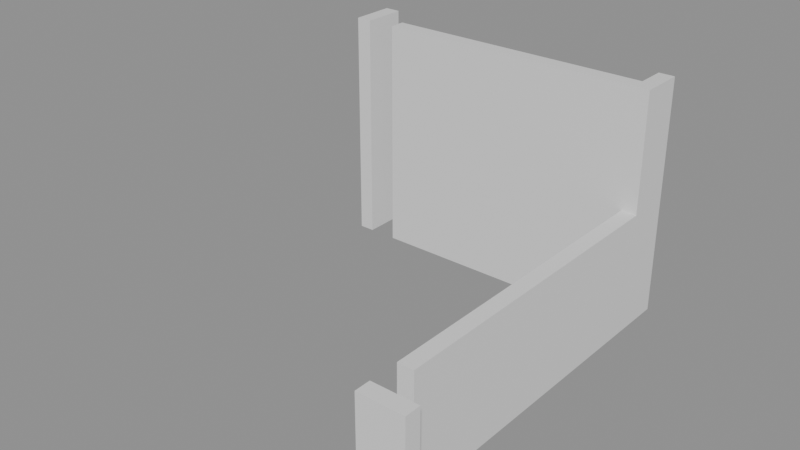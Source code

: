 # Source: building_lego.blend  (saved by Blender 5.0.119; exported with 4.5.12 LTS)
import bpy
from mathutils import Matrix  # noqa: F401  (used for matrix-valued properties, if any)

bpy.ops.wm.read_factory_settings(use_empty=True)
scene = bpy.context.scene
scene.name = 'Scene'

# ---- collections
col_01_paredes_externas = bpy.data.collections.new('01_Paredes_Externas'); scene.collection.children.link(col_01_paredes_externas)
col_02_paredes_internas = bpy.data.collections.new('02_Paredes_Internas'); scene.collection.children.link(col_02_paredes_internas)

# ---- materials (node trees are filled in below, after node groups)
mat_mat_parede_externa = bpy.data.materials.new('Mat_Parede_Externa')
mat_mat_parede_interna = bpy.data.materials.new('Mat_Parede_Interna')

# ---- material node trees
mat_mat_parede_externa.use_nodes = True; mat_mat_parede_externa.node_tree.nodes.clear()
_N = mat_mat_parede_externa.node_tree.nodes; _L = mat_mat_parede_externa.node_tree.links
n0 = _N.new('ShaderNodeBsdfPrincipled'); n0.name = 'BSDF - Pré-fundamentado'; n0.location = (-200, 100)
n1 = _N.new('ShaderNodeOutputMaterial'); n1.name = 'Saída de material'; n1.location = (200, 100)
_L.new(n0.outputs[0], n1.inputs[0])
n1.is_active_output = True
mat_mat_parede_interna.use_nodes = True; mat_mat_parede_interna.node_tree.nodes.clear()
_N = mat_mat_parede_interna.node_tree.nodes; _L = mat_mat_parede_interna.node_tree.links
n0 = _N.new('ShaderNodeBsdfPrincipled'); n0.name = 'BSDF - Pré-fundamentado'; n0.location = (-200, 100)
n1 = _N.new('ShaderNodeOutputMaterial'); n1.name = 'Saída de material'; n1.location = (200, 100)
_L.new(n0.outputs[0], n1.inputs[0])
n1.is_active_output = True

# ---- meshes
me_bloco_dungeon_wall_4887_2399_z_22 = bpy.data.meshes.new('Bloco_dungeon_wall_4887_2399_z-22')
me_bloco_dungeon_wall_4887_2399_z_22.from_pydata([(-0.5, -0.175, -1.32), (0.5, -0.175, -1.32), (0.5, 0.175, -1.32), (-0.5, 0.175, -1.32), (-0.5, -0.175, 1.32), (0.5, -0.175, 1.32), (0.5, 0.175, 1.32), (-0.5, 0.175, 1.32)], [], [(0, 1, 2, 3), (4, 7, 6, 5), (0, 4, 5, 1), (2, 6, 7, 3), (0, 3, 7, 4), (1, 5, 6, 2)])
me_bloco_dungeon_wall_4887_2399_z_22.materials.append(mat_mat_parede_externa)
me_bloco_dungeon_wall_4887_2399_z_22.update()
me_bloco_wall_torch_4886_2408_z_7 = bpy.data.meshes.new('Bloco_wall_torch_4886_2408_z-7')
me_bloco_wall_torch_4886_2408_z_7.from_pydata([(-0.5, -0.175, -0.9), (0.5, -0.175, -0.9), (0.5, 0.175, -0.9), (-0.5, 0.175, -0.9), (-0.5, -0.175, 0.9), (0.5, -0.175, 0.9), (0.5, 0.175, 0.9), (-0.5, 0.175, 0.9)], [], [(0, 1, 2, 3), (4, 7, 6, 5), (0, 4, 5, 1), (2, 6, 7, 3), (0, 3, 7, 4), (1, 5, 6, 2)])
me_bloco_wall_torch_4886_2408_z_7.materials.append(mat_mat_parede_externa)
me_bloco_wall_torch_4886_2408_z_7.update()
me_bloco_dungeon_wall_4880_2407_z_22 = bpy.data.meshes.new('Bloco_dungeon_wall_4880_2407_z-22')
me_bloco_dungeon_wall_4880_2407_z_22.from_pydata([(-0.175, -0.5, -1.32), (0.175, -0.5, -1.32), (0.175, 0.5, -1.32), (-0.175, 0.5, -1.32), (-0.175, -0.5, 1.32), (0.175, -0.5, 1.32), (0.175, 0.5, 1.32), (-0.175, 0.5, 1.32)], [], [(0, 1, 2, 3), (4, 7, 6, 5), (0, 4, 5, 1), (2, 6, 7, 3), (0, 3, 7, 4), (1, 5, 6, 2)])
me_bloco_dungeon_wall_4880_2407_z_22.materials.append(mat_mat_parede_externa)
me_bloco_dungeon_wall_4880_2407_z_22.update()
me_bloco_dungeon_wall_4880_2407_z0 = bpy.data.meshes.new('Bloco_dungeon_wall_4880_2407_z0')
me_bloco_dungeon_wall_4880_2407_z0.from_pydata([(-0.175, -0.5, -1.32), (0.175, -0.5, -1.32), (0.175, 0.5, -1.32), (-0.175, 0.5, -1.32), (-0.175, -0.5, 1.32), (0.175, -0.5, 1.32), (0.175, 0.5, 1.32), (-0.175, 0.5, 1.32)], [], [(0, 1, 2, 3), (4, 7, 6, 5), (0, 4, 5, 1), (2, 6, 7, 3), (0, 3, 7, 4), (1, 5, 6, 2)])
me_bloco_dungeon_wall_4880_2407_z0.materials.append(mat_mat_parede_externa)
me_bloco_dungeon_wall_4880_2407_z0.update()
me_bloco_dungeon_wall_4887_2400_z_22 = bpy.data.meshes.new('Bloco_dungeon_wall_4887_2400_z-22')
me_bloco_dungeon_wall_4887_2400_z_22.from_pydata([(-0.175, -0.5, -1.32), (0.175, -0.5, -1.32), (0.175, 0.5, -1.32), (-0.175, 0.5, -1.32), (-0.175, -0.5, 1.32), (0.175, -0.5, 1.32), (0.175, 0.5, 1.32), (-0.175, 0.5, 1.32)], [], [(0, 1, 2, 3), (4, 7, 6, 5), (0, 4, 5, 1), (2, 6, 7, 3), (0, 3, 7, 4), (1, 5, 6, 2)])
me_bloco_dungeon_wall_4887_2400_z_22.materials.append(mat_mat_parede_externa)
me_bloco_dungeon_wall_4887_2400_z_22.update()
me_bloco_dungeon_wall_4887_2401_z_22 = bpy.data.meshes.new('Bloco_dungeon_wall_4887_2401_z-22')
me_bloco_dungeon_wall_4887_2401_z_22.from_pydata([(-0.175, -0.5, -1.32), (0.175, -0.5, -1.32), (0.175, 0.5, -1.32), (-0.175, 0.5, -1.32), (-0.175, -0.5, 1.32), (0.175, -0.5, 1.32), (0.175, 0.5, 1.32), (-0.175, 0.5, 1.32)], [], [(0, 1, 2, 3), (4, 7, 6, 5), (0, 4, 5, 1), (2, 6, 7, 3), (0, 3, 7, 4), (1, 5, 6, 2)])
me_bloco_dungeon_wall_4887_2401_z_22.materials.append(mat_mat_parede_externa)
me_bloco_dungeon_wall_4887_2401_z_22.update()
me_bloco_dungeon_wall_4887_2402_z_22 = bpy.data.meshes.new('Bloco_dungeon_wall_4887_2402_z-22')
me_bloco_dungeon_wall_4887_2402_z_22.from_pydata([(-0.175, -0.5, -1.32), (0.175, -0.5, -1.32), (0.175, 0.5, -1.32), (-0.175, 0.5, -1.32), (-0.175, -0.5, 1.32), (0.175, -0.5, 1.32), (0.175, 0.5, 1.32), (-0.175, 0.5, 1.32)], [], [(0, 1, 2, 3), (4, 7, 6, 5), (0, 4, 5, 1), (2, 6, 7, 3), (0, 3, 7, 4), (1, 5, 6, 2)])
me_bloco_dungeon_wall_4887_2402_z_22.materials.append(mat_mat_parede_externa)
me_bloco_dungeon_wall_4887_2402_z_22.update()
me_bloco_dungeon_wall_4887_2403_z_22 = bpy.data.meshes.new('Bloco_dungeon_wall_4887_2403_z-22')
me_bloco_dungeon_wall_4887_2403_z_22.from_pydata([(-0.175, -0.5, -1.32), (0.175, -0.5, -1.32), (0.175, 0.5, -1.32), (-0.175, 0.5, -1.32), (-0.175, -0.5, 1.32), (0.175, -0.5, 1.32), (0.175, 0.5, 1.32), (-0.175, 0.5, 1.32)], [], [(0, 1, 2, 3), (4, 7, 6, 5), (0, 4, 5, 1), (2, 6, 7, 3), (0, 3, 7, 4), (1, 5, 6, 2)])
me_bloco_dungeon_wall_4887_2403_z_22.materials.append(mat_mat_parede_externa)
me_bloco_dungeon_wall_4887_2403_z_22.update()
me_bloco_dungeon_wall_4887_2404_z_22 = bpy.data.meshes.new('Bloco_dungeon_wall_4887_2404_z-22')
me_bloco_dungeon_wall_4887_2404_z_22.from_pydata([(-0.175, -0.5, -1.32), (0.175, -0.5, -1.32), (0.175, 0.5, -1.32), (-0.175, 0.5, -1.32), (-0.175, -0.5, 1.32), (0.175, -0.5, 1.32), (0.175, 0.5, 1.32), (-0.175, 0.5, 1.32)], [], [(0, 1, 2, 3), (4, 7, 6, 5), (0, 4, 5, 1), (2, 6, 7, 3), (0, 3, 7, 4), (1, 5, 6, 2)])
me_bloco_dungeon_wall_4887_2404_z_22.materials.append(mat_mat_parede_externa)
me_bloco_dungeon_wall_4887_2404_z_22.update()
me_bloco_dungeon_wall_4887_2405_z_22 = bpy.data.meshes.new('Bloco_dungeon_wall_4887_2405_z-22')
me_bloco_dungeon_wall_4887_2405_z_22.from_pydata([(-0.175, -0.5, -1.32), (0.175, -0.5, -1.32), (0.175, 0.5, -1.32), (-0.175, 0.5, -1.32), (-0.175, -0.5, 1.32), (0.175, -0.5, 1.32), (0.175, 0.5, 1.32), (-0.175, 0.5, 1.32)], [], [(0, 1, 2, 3), (4, 7, 6, 5), (0, 4, 5, 1), (2, 6, 7, 3), (0, 3, 7, 4), (1, 5, 6, 2)])
me_bloco_dungeon_wall_4887_2405_z_22.materials.append(mat_mat_parede_externa)
me_bloco_dungeon_wall_4887_2405_z_22.update()
me_bloco_dungeon_wall_4887_2406_z_22 = bpy.data.meshes.new('Bloco_dungeon_wall_4887_2406_z-22')
me_bloco_dungeon_wall_4887_2406_z_22.from_pydata([(-0.175, -0.5, -1.32), (0.175, -0.5, -1.32), (0.175, 0.5, -1.32), (-0.175, 0.5, -1.32), (-0.175, -0.5, 1.32), (0.175, -0.5, 1.32), (0.175, 0.5, 1.32), (-0.175, 0.5, 1.32)], [], [(0, 1, 2, 3), (4, 7, 6, 5), (0, 4, 5, 1), (2, 6, 7, 3), (0, 3, 7, 4), (1, 5, 6, 2)])
me_bloco_dungeon_wall_4887_2406_z_22.materials.append(mat_mat_parede_externa)
me_bloco_dungeon_wall_4887_2406_z_22.update()
me_bloco_dungeon_wall_4887_2407_z_22 = bpy.data.meshes.new('Bloco_dungeon_wall_4887_2407_z-22')
me_bloco_dungeon_wall_4887_2407_z_22.from_pydata([(-0.175, -0.5, -1.32), (0.175, -0.5, -1.32), (0.175, 0.5, -1.32), (-0.175, 0.5, -1.32), (-0.175, -0.5, 1.32), (0.175, -0.5, 1.32), (0.175, 0.5, 1.32), (-0.175, 0.5, 1.32)], [], [(0, 1, 2, 3), (4, 7, 6, 5), (0, 4, 5, 1), (2, 6, 7, 3), (0, 3, 7, 4), (1, 5, 6, 2)])
me_bloco_dungeon_wall_4887_2407_z_22.materials.append(mat_mat_parede_externa)
me_bloco_dungeon_wall_4887_2407_z_22.update()
me_bloco_dungeon_wall_4887_2407_z0 = bpy.data.meshes.new('Bloco_dungeon_wall_4887_2407_z0')
me_bloco_dungeon_wall_4887_2407_z0.from_pydata([(-0.175, -0.5, -1.32), (0.175, -0.5, -1.32), (0.175, 0.5, -1.32), (-0.175, 0.5, -1.32), (-0.175, -0.5, 1.32), (0.175, -0.5, 1.32), (0.175, 0.5, 1.32), (-0.175, 0.5, 1.32)], [], [(0, 1, 2, 3), (4, 7, 6, 5), (0, 4, 5, 1), (2, 6, 7, 3), (0, 3, 7, 4), (1, 5, 6, 2)])
me_bloco_dungeon_wall_4887_2407_z0.materials.append(mat_mat_parede_externa)
me_bloco_dungeon_wall_4887_2407_z0.update()
me_bloco_dungeon_wall_4881_2407_z_22 = bpy.data.meshes.new('Bloco_dungeon_wall_4881_2407_z-22')
me_bloco_dungeon_wall_4881_2407_z_22.from_pydata([(-0.5, -0.175, -1.32), (0.5, -0.175, -1.32), (0.5, 0.175, -1.32), (-0.5, 0.175, -1.32), (-0.5, -0.175, 1.32), (0.5, -0.175, 1.32), (0.5, 0.175, 1.32), (-0.5, 0.175, 1.32)], [], [(0, 1, 2, 3), (4, 7, 6, 5), (0, 4, 5, 1), (2, 6, 7, 3), (0, 3, 7, 4), (1, 5, 6, 2)])
me_bloco_dungeon_wall_4881_2407_z_22.materials.append(mat_mat_parede_interna)
me_bloco_dungeon_wall_4881_2407_z_22.update()
me_bloco_dungeon_wall_4881_2407_z0 = bpy.data.meshes.new('Bloco_dungeon_wall_4881_2407_z0')
me_bloco_dungeon_wall_4881_2407_z0.from_pydata([(-0.5, -0.175, -1.32), (0.5, -0.175, -1.32), (0.5, 0.175, -1.32), (-0.5, 0.175, -1.32), (-0.5, -0.175, 1.32), (0.5, -0.175, 1.32), (0.5, 0.175, 1.32), (-0.5, 0.175, 1.32)], [], [(0, 1, 2, 3), (4, 7, 6, 5), (0, 4, 5, 1), (2, 6, 7, 3), (0, 3, 7, 4), (1, 5, 6, 2)])
me_bloco_dungeon_wall_4881_2407_z0.materials.append(mat_mat_parede_interna)
me_bloco_dungeon_wall_4881_2407_z0.update()
me_bloco_dungeon_wall_4882_2407_z_22 = bpy.data.meshes.new('Bloco_dungeon_wall_4882_2407_z-22')
me_bloco_dungeon_wall_4882_2407_z_22.from_pydata([(-0.5, -0.175, -1.32), (0.5, -0.175, -1.32), (0.5, 0.175, -1.32), (-0.5, 0.175, -1.32), (-0.5, -0.175, 1.32), (0.5, -0.175, 1.32), (0.5, 0.175, 1.32), (-0.5, 0.175, 1.32)], [], [(0, 1, 2, 3), (4, 7, 6, 5), (0, 4, 5, 1), (2, 6, 7, 3), (0, 3, 7, 4), (1, 5, 6, 2)])
me_bloco_dungeon_wall_4882_2407_z_22.materials.append(mat_mat_parede_interna)
me_bloco_dungeon_wall_4882_2407_z_22.update()
me_bloco_dungeon_wall_4882_2407_z0 = bpy.data.meshes.new('Bloco_dungeon_wall_4882_2407_z0')
me_bloco_dungeon_wall_4882_2407_z0.from_pydata([(-0.5, -0.175, -1.32), (0.5, -0.175, -1.32), (0.5, 0.175, -1.32), (-0.5, 0.175, -1.32), (-0.5, -0.175, 1.32), (0.5, -0.175, 1.32), (0.5, 0.175, 1.32), (-0.5, 0.175, 1.32)], [], [(0, 1, 2, 3), (4, 7, 6, 5), (0, 4, 5, 1), (2, 6, 7, 3), (0, 3, 7, 4), (1, 5, 6, 2)])
me_bloco_dungeon_wall_4882_2407_z0.materials.append(mat_mat_parede_interna)
me_bloco_dungeon_wall_4882_2407_z0.update()
me_bloco_dungeon_wall_4883_2407_z_22 = bpy.data.meshes.new('Bloco_dungeon_wall_4883_2407_z-22')
me_bloco_dungeon_wall_4883_2407_z_22.from_pydata([(-0.5, -0.175, -1.32), (0.5, -0.175, -1.32), (0.5, 0.175, -1.32), (-0.5, 0.175, -1.32), (-0.5, -0.175, 1.32), (0.5, -0.175, 1.32), (0.5, 0.175, 1.32), (-0.5, 0.175, 1.32)], [], [(0, 1, 2, 3), (4, 7, 6, 5), (0, 4, 5, 1), (2, 6, 7, 3), (0, 3, 7, 4), (1, 5, 6, 2)])
me_bloco_dungeon_wall_4883_2407_z_22.materials.append(mat_mat_parede_interna)
me_bloco_dungeon_wall_4883_2407_z_22.update()
me_bloco_dungeon_wall_4883_2407_z0 = bpy.data.meshes.new('Bloco_dungeon_wall_4883_2407_z0')
me_bloco_dungeon_wall_4883_2407_z0.from_pydata([(-0.5, -0.175, -1.32), (0.5, -0.175, -1.32), (0.5, 0.175, -1.32), (-0.5, 0.175, -1.32), (-0.5, -0.175, 1.32), (0.5, -0.175, 1.32), (0.5, 0.175, 1.32), (-0.5, 0.175, 1.32)], [], [(0, 1, 2, 3), (4, 7, 6, 5), (0, 4, 5, 1), (2, 6, 7, 3), (0, 3, 7, 4), (1, 5, 6, 2)])
me_bloco_dungeon_wall_4883_2407_z0.materials.append(mat_mat_parede_interna)
me_bloco_dungeon_wall_4883_2407_z0.update()
me_bloco_dungeon_wall_4884_2407_z_22 = bpy.data.meshes.new('Bloco_dungeon_wall_4884_2407_z-22')
me_bloco_dungeon_wall_4884_2407_z_22.from_pydata([(-0.5, -0.175, -1.32), (0.5, -0.175, -1.32), (0.5, 0.175, -1.32), (-0.5, 0.175, -1.32), (-0.5, -0.175, 1.32), (0.5, -0.175, 1.32), (0.5, 0.175, 1.32), (-0.5, 0.175, 1.32)], [], [(0, 1, 2, 3), (4, 7, 6, 5), (0, 4, 5, 1), (2, 6, 7, 3), (0, 3, 7, 4), (1, 5, 6, 2)])
me_bloco_dungeon_wall_4884_2407_z_22.materials.append(mat_mat_parede_interna)
me_bloco_dungeon_wall_4884_2407_z_22.update()
me_bloco_dungeon_wall_4884_2407_z0 = bpy.data.meshes.new('Bloco_dungeon_wall_4884_2407_z0')
me_bloco_dungeon_wall_4884_2407_z0.from_pydata([(-0.5, -0.175, -1.32), (0.5, -0.175, -1.32), (0.5, 0.175, -1.32), (-0.5, 0.175, -1.32), (-0.5, -0.175, 1.32), (0.5, -0.175, 1.32), (0.5, 0.175, 1.32), (-0.5, 0.175, 1.32)], [], [(0, 1, 2, 3), (4, 7, 6, 5), (0, 4, 5, 1), (2, 6, 7, 3), (0, 3, 7, 4), (1, 5, 6, 2)])
me_bloco_dungeon_wall_4884_2407_z0.materials.append(mat_mat_parede_interna)
me_bloco_dungeon_wall_4884_2407_z0.update()
me_bloco_dungeon_wall_4885_2407_z_22 = bpy.data.meshes.new('Bloco_dungeon_wall_4885_2407_z-22')
me_bloco_dungeon_wall_4885_2407_z_22.from_pydata([(-0.5, -0.175, -1.32), (0.5, -0.175, -1.32), (0.5, 0.175, -1.32), (-0.5, 0.175, -1.32), (-0.5, -0.175, 1.32), (0.5, -0.175, 1.32), (0.5, 0.175, 1.32), (-0.5, 0.175, 1.32)], [], [(0, 1, 2, 3), (4, 7, 6, 5), (0, 4, 5, 1), (2, 6, 7, 3), (0, 3, 7, 4), (1, 5, 6, 2)])
me_bloco_dungeon_wall_4885_2407_z_22.materials.append(mat_mat_parede_interna)
me_bloco_dungeon_wall_4885_2407_z_22.update()
me_bloco_dungeon_wall_4885_2407_z0 = bpy.data.meshes.new('Bloco_dungeon_wall_4885_2407_z0')
me_bloco_dungeon_wall_4885_2407_z0.from_pydata([(-0.5, -0.175, -1.32), (0.5, -0.175, -1.32), (0.5, 0.175, -1.32), (-0.5, 0.175, -1.32), (-0.5, -0.175, 1.32), (0.5, -0.175, 1.32), (0.5, 0.175, 1.32), (-0.5, 0.175, 1.32)], [], [(0, 1, 2, 3), (4, 7, 6, 5), (0, 4, 5, 1), (2, 6, 7, 3), (0, 3, 7, 4), (1, 5, 6, 2)])
me_bloco_dungeon_wall_4885_2407_z0.materials.append(mat_mat_parede_interna)
me_bloco_dungeon_wall_4885_2407_z0.update()
me_bloco_dungeon_wall_4886_2407_z_22 = bpy.data.meshes.new('Bloco_dungeon_wall_4886_2407_z-22')
me_bloco_dungeon_wall_4886_2407_z_22.from_pydata([(-0.5, -0.175, -1.32), (0.5, -0.175, -1.32), (0.5, 0.175, -1.32), (-0.5, 0.175, -1.32), (-0.5, -0.175, 1.32), (0.5, -0.175, 1.32), (0.5, 0.175, 1.32), (-0.5, 0.175, 1.32)], [], [(0, 1, 2, 3), (4, 7, 6, 5), (0, 4, 5, 1), (2, 6, 7, 3), (0, 3, 7, 4), (1, 5, 6, 2)])
me_bloco_dungeon_wall_4886_2407_z_22.materials.append(mat_mat_parede_interna)
me_bloco_dungeon_wall_4886_2407_z_22.update()
me_bloco_dungeon_wall_4886_2407_z0 = bpy.data.meshes.new('Bloco_dungeon_wall_4886_2407_z0')
me_bloco_dungeon_wall_4886_2407_z0.from_pydata([(-0.5, -0.175, -1.32), (0.5, -0.175, -1.32), (0.5, 0.175, -1.32), (-0.5, 0.175, -1.32), (-0.5, -0.175, 1.32), (0.5, -0.175, 1.32), (0.5, 0.175, 1.32), (-0.5, 0.175, 1.32)], [], [(0, 1, 2, 3), (4, 7, 6, 5), (0, 4, 5, 1), (2, 6, 7, 3), (0, 3, 7, 4), (1, 5, 6, 2)])
me_bloco_dungeon_wall_4886_2407_z0.materials.append(mat_mat_parede_interna)
me_bloco_dungeon_wall_4886_2407_z0.update()

# ---- objects
ob_parede_externa_norte_y2399_x4887_4887 = bpy.data.objects.new('Parede_Externa_Norte_Y2399_X4887_4887', None)
ob_bloco_dungeon_wall_4887_2399_z_22 = bpy.data.objects.new('Bloco_dungeon_wall_4887_2399_z-22', me_bloco_dungeon_wall_4887_2399_z_22)
ob_parede_externa_sul_y2408_x4886_4886 = bpy.data.objects.new('Parede_Externa_Sul_Y2408_X4886_4886', None)
ob_bloco_wall_torch_4886_2408_z_7 = bpy.data.objects.new('Bloco_wall_torch_4886_2408_z-7', me_bloco_wall_torch_4886_2408_z_7)
ob_parede_externa_oeste_x4880_y2407_2407 = bpy.data.objects.new('Parede_Externa_Oeste_X4880_Y2407_2407', None)
ob_bloco_dungeon_wall_4880_2407_z_22 = bpy.data.objects.new('Bloco_dungeon_wall_4880_2407_z-22', me_bloco_dungeon_wall_4880_2407_z_22)
ob_bloco_dungeon_wall_4880_2407_z0 = bpy.data.objects.new('Bloco_dungeon_wall_4880_2407_z0', me_bloco_dungeon_wall_4880_2407_z0)
ob_parede_externa_leste_x4887_y2400_2407 = bpy.data.objects.new('Parede_Externa_Leste_X4887_Y2400_2407', None)
ob_bloco_dungeon_wall_4887_2400_z_22 = bpy.data.objects.new('Bloco_dungeon_wall_4887_2400_z-22', me_bloco_dungeon_wall_4887_2400_z_22)
ob_bloco_dungeon_wall_4887_2401_z_22 = bpy.data.objects.new('Bloco_dungeon_wall_4887_2401_z-22', me_bloco_dungeon_wall_4887_2401_z_22)
ob_bloco_dungeon_wall_4887_2402_z_22 = bpy.data.objects.new('Bloco_dungeon_wall_4887_2402_z-22', me_bloco_dungeon_wall_4887_2402_z_22)
ob_bloco_dungeon_wall_4887_2403_z_22 = bpy.data.objects.new('Bloco_dungeon_wall_4887_2403_z-22', me_bloco_dungeon_wall_4887_2403_z_22)
ob_bloco_dungeon_wall_4887_2404_z_22 = bpy.data.objects.new('Bloco_dungeon_wall_4887_2404_z-22', me_bloco_dungeon_wall_4887_2404_z_22)
ob_bloco_dungeon_wall_4887_2405_z_22 = bpy.data.objects.new('Bloco_dungeon_wall_4887_2405_z-22', me_bloco_dungeon_wall_4887_2405_z_22)
ob_bloco_dungeon_wall_4887_2406_z_22 = bpy.data.objects.new('Bloco_dungeon_wall_4887_2406_z-22', me_bloco_dungeon_wall_4887_2406_z_22)
ob_bloco_dungeon_wall_4887_2407_z_22 = bpy.data.objects.new('Bloco_dungeon_wall_4887_2407_z-22', me_bloco_dungeon_wall_4887_2407_z_22)
ob_bloco_dungeon_wall_4887_2407_z0 = bpy.data.objects.new('Bloco_dungeon_wall_4887_2407_z0', me_bloco_dungeon_wall_4887_2407_z0)
ob_parede_interna_ew_02_y2407_x4881_4886 = bpy.data.objects.new('Parede_Interna_EW_02_Y2407_X4881_4886', None)
ob_bloco_dungeon_wall_4881_2407_z_22 = bpy.data.objects.new('Bloco_dungeon_wall_4881_2407_z-22', me_bloco_dungeon_wall_4881_2407_z_22)
ob_bloco_dungeon_wall_4881_2407_z0 = bpy.data.objects.new('Bloco_dungeon_wall_4881_2407_z0', me_bloco_dungeon_wall_4881_2407_z0)
ob_bloco_dungeon_wall_4882_2407_z_22 = bpy.data.objects.new('Bloco_dungeon_wall_4882_2407_z-22', me_bloco_dungeon_wall_4882_2407_z_22)
ob_bloco_dungeon_wall_4882_2407_z0 = bpy.data.objects.new('Bloco_dungeon_wall_4882_2407_z0', me_bloco_dungeon_wall_4882_2407_z0)
ob_bloco_dungeon_wall_4883_2407_z_22 = bpy.data.objects.new('Bloco_dungeon_wall_4883_2407_z-22', me_bloco_dungeon_wall_4883_2407_z_22)
ob_bloco_dungeon_wall_4883_2407_z0 = bpy.data.objects.new('Bloco_dungeon_wall_4883_2407_z0', me_bloco_dungeon_wall_4883_2407_z0)
ob_bloco_dungeon_wall_4884_2407_z_22 = bpy.data.objects.new('Bloco_dungeon_wall_4884_2407_z-22', me_bloco_dungeon_wall_4884_2407_z_22)
ob_bloco_dungeon_wall_4884_2407_z0 = bpy.data.objects.new('Bloco_dungeon_wall_4884_2407_z0', me_bloco_dungeon_wall_4884_2407_z0)
ob_bloco_dungeon_wall_4885_2407_z_22 = bpy.data.objects.new('Bloco_dungeon_wall_4885_2407_z-22', me_bloco_dungeon_wall_4885_2407_z_22)
ob_bloco_dungeon_wall_4885_2407_z0 = bpy.data.objects.new('Bloco_dungeon_wall_4885_2407_z0', me_bloco_dungeon_wall_4885_2407_z0)
ob_bloco_dungeon_wall_4886_2407_z_22 = bpy.data.objects.new('Bloco_dungeon_wall_4886_2407_z-22', me_bloco_dungeon_wall_4886_2407_z_22)
ob_bloco_dungeon_wall_4886_2407_z0 = bpy.data.objects.new('Bloco_dungeon_wall_4886_2407_z0', me_bloco_dungeon_wall_4886_2407_z0)

# ---- transforms, parenting, visibility, modifiers, constraints
ob_parede_externa_norte_y2399_x4887_4887.location = (3.5, -4.5, 0.0)
ob_parede_externa_norte_y2399_x4887_4887.empty_display_type = 'CUBE'
ob_bloco_dungeon_wall_4887_2399_z_22.parent = ob_parede_externa_norte_y2399_x4887_4887
ob_bloco_dungeon_wall_4887_2399_z_22.matrix_parent_inverse = Matrix(((1.0, -0.0, 0.0, -3.5), (-0.0, 1.0, -0.0, 4.5), (0.0, -0.0, 1.0, -0.0), (-0.0, 0.0, -0.0, 1.0)))
ob_bloco_dungeon_wall_4887_2399_z_22.location = (3.5, -4.825, 1.32)
ob_parede_externa_sul_y2408_x4886_4886.location = (2.5, 4.5, 1.8)
ob_parede_externa_sul_y2408_x4886_4886.empty_display_type = 'CUBE'
ob_bloco_wall_torch_4886_2408_z_7.parent = ob_parede_externa_sul_y2408_x4886_4886
ob_bloco_wall_torch_4886_2408_z_7.matrix_parent_inverse = Matrix(((1.0, -0.0, 0.0, -2.5), (-0.0, 1.0, -0.0, -4.5), (0.0, -0.0, 1.0, -1.8), (-0.0, 0.0, -0.0, 1.0)))
ob_bloco_wall_torch_4886_2408_z_7.location = (2.5, 4.175, 2.7)
ob_parede_externa_oeste_x4880_y2407_2407.location = (-3.5, 3.5, 0.0)
ob_parede_externa_oeste_x4880_y2407_2407.empty_display_type = 'CUBE'
ob_bloco_dungeon_wall_4880_2407_z_22.parent = ob_parede_externa_oeste_x4880_y2407_2407
ob_bloco_dungeon_wall_4880_2407_z_22.matrix_parent_inverse = Matrix(((1.0, -0.0, 0.0, 3.5), (-0.0, 1.0, -0.0, -3.5), (0.0, -0.0, 1.0, -0.0), (-0.0, 0.0, -0.0, 1.0)))
ob_bloco_dungeon_wall_4880_2407_z_22.location = (-3.825, 3.5, 1.32)
ob_bloco_dungeon_wall_4880_2407_z0.parent = ob_parede_externa_oeste_x4880_y2407_2407
ob_bloco_dungeon_wall_4880_2407_z0.matrix_parent_inverse = Matrix(((1.0, -0.0, 0.0, 3.5), (-0.0, 1.0, -0.0, -3.5), (0.0, -0.0, 1.0, -0.0), (-0.0, 0.0, -0.0, 1.0)))
ob_bloco_dungeon_wall_4880_2407_z0.location = (-3.825, 3.5, 3.96)
ob_parede_externa_leste_x4887_y2400_2407.location = (3.5, 0.0, 0.0)
ob_parede_externa_leste_x4887_y2400_2407.empty_display_type = 'CUBE'
ob_bloco_dungeon_wall_4887_2400_z_22.parent = ob_parede_externa_leste_x4887_y2400_2407
ob_bloco_dungeon_wall_4887_2400_z_22.matrix_parent_inverse = Matrix(((1.0, -0.0, 0.0, -3.5), (-0.0, 1.0, -0.0, 0.0), (0.0, -0.0, 1.0, -0.0), (-0.0, 0.0, -0.0, 1.0)))
ob_bloco_dungeon_wall_4887_2400_z_22.location = (3.175, -3.5, 1.32)
ob_bloco_dungeon_wall_4887_2401_z_22.parent = ob_parede_externa_leste_x4887_y2400_2407
ob_bloco_dungeon_wall_4887_2401_z_22.matrix_parent_inverse = Matrix(((1.0, -0.0, 0.0, -3.5), (-0.0, 1.0, -0.0, 0.0), (0.0, -0.0, 1.0, -0.0), (-0.0, 0.0, -0.0, 1.0)))
ob_bloco_dungeon_wall_4887_2401_z_22.location = (3.175, -2.5, 1.32)
ob_bloco_dungeon_wall_4887_2402_z_22.parent = ob_parede_externa_leste_x4887_y2400_2407
ob_bloco_dungeon_wall_4887_2402_z_22.matrix_parent_inverse = Matrix(((1.0, -0.0, 0.0, -3.5), (-0.0, 1.0, -0.0, 0.0), (0.0, -0.0, 1.0, -0.0), (-0.0, 0.0, -0.0, 1.0)))
ob_bloco_dungeon_wall_4887_2402_z_22.location = (3.175, -1.5, 1.32)
ob_bloco_dungeon_wall_4887_2403_z_22.parent = ob_parede_externa_leste_x4887_y2400_2407
ob_bloco_dungeon_wall_4887_2403_z_22.matrix_parent_inverse = Matrix(((1.0, -0.0, 0.0, -3.5), (-0.0, 1.0, -0.0, 0.0), (0.0, -0.0, 1.0, -0.0), (-0.0, 0.0, -0.0, 1.0)))
ob_bloco_dungeon_wall_4887_2403_z_22.location = (3.175, -0.5, 1.32)
ob_bloco_dungeon_wall_4887_2404_z_22.parent = ob_parede_externa_leste_x4887_y2400_2407
ob_bloco_dungeon_wall_4887_2404_z_22.matrix_parent_inverse = Matrix(((1.0, -0.0, 0.0, -3.5), (-0.0, 1.0, -0.0, 0.0), (0.0, -0.0, 1.0, -0.0), (-0.0, 0.0, -0.0, 1.0)))
ob_bloco_dungeon_wall_4887_2404_z_22.location = (3.175, 0.5, 1.32)
ob_bloco_dungeon_wall_4887_2405_z_22.parent = ob_parede_externa_leste_x4887_y2400_2407
ob_bloco_dungeon_wall_4887_2405_z_22.matrix_parent_inverse = Matrix(((1.0, -0.0, 0.0, -3.5), (-0.0, 1.0, -0.0, 0.0), (0.0, -0.0, 1.0, -0.0), (-0.0, 0.0, -0.0, 1.0)))
ob_bloco_dungeon_wall_4887_2405_z_22.location = (3.175, 1.5, 1.32)
ob_bloco_dungeon_wall_4887_2406_z_22.parent = ob_parede_externa_leste_x4887_y2400_2407
ob_bloco_dungeon_wall_4887_2406_z_22.matrix_parent_inverse = Matrix(((1.0, -0.0, 0.0, -3.5), (-0.0, 1.0, -0.0, 0.0), (0.0, -0.0, 1.0, -0.0), (-0.0, 0.0, -0.0, 1.0)))
ob_bloco_dungeon_wall_4887_2406_z_22.location = (3.175, 2.5, 1.32)
ob_bloco_dungeon_wall_4887_2407_z_22.parent = ob_parede_externa_leste_x4887_y2400_2407
ob_bloco_dungeon_wall_4887_2407_z_22.matrix_parent_inverse = Matrix(((1.0, -0.0, 0.0, -3.5), (-0.0, 1.0, -0.0, 0.0), (0.0, -0.0, 1.0, -0.0), (-0.0, 0.0, -0.0, 1.0)))
ob_bloco_dungeon_wall_4887_2407_z_22.location = (3.175, 3.5, 1.32)
ob_bloco_dungeon_wall_4887_2407_z0.parent = ob_parede_externa_leste_x4887_y2400_2407
ob_bloco_dungeon_wall_4887_2407_z0.matrix_parent_inverse = Matrix(((1.0, -0.0, 0.0, -3.5), (-0.0, 1.0, -0.0, 0.0), (0.0, -0.0, 1.0, -0.0), (-0.0, 0.0, -0.0, 1.0)))
ob_bloco_dungeon_wall_4887_2407_z0.location = (3.175, 3.5, 3.96)
ob_parede_interna_ew_02_y2407_x4881_4886.location = (0.0, 3.5, 0.0)
ob_parede_interna_ew_02_y2407_x4881_4886.empty_display_type = 'CUBE'
ob_bloco_dungeon_wall_4881_2407_z_22.parent = ob_parede_interna_ew_02_y2407_x4881_4886
ob_bloco_dungeon_wall_4881_2407_z_22.matrix_parent_inverse = Matrix(((1.0, -0.0, 0.0, -0.0), (-0.0, 1.0, -0.0, -3.5), (0.0, -0.0, 1.0, -0.0), (-0.0, 0.0, -0.0, 1.0)))
ob_bloco_dungeon_wall_4881_2407_z_22.location = (-2.5, 3.175, 1.32)
ob_bloco_dungeon_wall_4881_2407_z0.parent = ob_parede_interna_ew_02_y2407_x4881_4886
ob_bloco_dungeon_wall_4881_2407_z0.matrix_parent_inverse = Matrix(((1.0, -0.0, 0.0, -0.0), (-0.0, 1.0, -0.0, -3.5), (0.0, -0.0, 1.0, -0.0), (-0.0, 0.0, -0.0, 1.0)))
ob_bloco_dungeon_wall_4881_2407_z0.location = (-2.5, 3.175, 3.96)
ob_bloco_dungeon_wall_4882_2407_z_22.parent = ob_parede_interna_ew_02_y2407_x4881_4886
ob_bloco_dungeon_wall_4882_2407_z_22.matrix_parent_inverse = Matrix(((1.0, -0.0, 0.0, -0.0), (-0.0, 1.0, -0.0, -3.5), (0.0, -0.0, 1.0, -0.0), (-0.0, 0.0, -0.0, 1.0)))
ob_bloco_dungeon_wall_4882_2407_z_22.location = (-1.5, 3.175, 1.32)
ob_bloco_dungeon_wall_4882_2407_z0.parent = ob_parede_interna_ew_02_y2407_x4881_4886
ob_bloco_dungeon_wall_4882_2407_z0.matrix_parent_inverse = Matrix(((1.0, -0.0, 0.0, -0.0), (-0.0, 1.0, -0.0, -3.5), (0.0, -0.0, 1.0, -0.0), (-0.0, 0.0, -0.0, 1.0)))
ob_bloco_dungeon_wall_4882_2407_z0.location = (-1.5, 3.175, 3.96)
ob_bloco_dungeon_wall_4883_2407_z_22.parent = ob_parede_interna_ew_02_y2407_x4881_4886
ob_bloco_dungeon_wall_4883_2407_z_22.matrix_parent_inverse = Matrix(((1.0, -0.0, 0.0, -0.0), (-0.0, 1.0, -0.0, -3.5), (0.0, -0.0, 1.0, -0.0), (-0.0, 0.0, -0.0, 1.0)))
ob_bloco_dungeon_wall_4883_2407_z_22.location = (-0.5, 3.175, 1.32)
ob_bloco_dungeon_wall_4883_2407_z0.parent = ob_parede_interna_ew_02_y2407_x4881_4886
ob_bloco_dungeon_wall_4883_2407_z0.matrix_parent_inverse = Matrix(((1.0, -0.0, 0.0, -0.0), (-0.0, 1.0, -0.0, -3.5), (0.0, -0.0, 1.0, -0.0), (-0.0, 0.0, -0.0, 1.0)))
ob_bloco_dungeon_wall_4883_2407_z0.location = (-0.5, 3.175, 3.96)
ob_bloco_dungeon_wall_4884_2407_z_22.parent = ob_parede_interna_ew_02_y2407_x4881_4886
ob_bloco_dungeon_wall_4884_2407_z_22.matrix_parent_inverse = Matrix(((1.0, -0.0, 0.0, -0.0), (-0.0, 1.0, -0.0, -3.5), (0.0, -0.0, 1.0, -0.0), (-0.0, 0.0, -0.0, 1.0)))
ob_bloco_dungeon_wall_4884_2407_z_22.location = (0.5, 3.175, 1.32)
ob_bloco_dungeon_wall_4884_2407_z0.parent = ob_parede_interna_ew_02_y2407_x4881_4886
ob_bloco_dungeon_wall_4884_2407_z0.matrix_parent_inverse = Matrix(((1.0, -0.0, 0.0, -0.0), (-0.0, 1.0, -0.0, -3.5), (0.0, -0.0, 1.0, -0.0), (-0.0, 0.0, -0.0, 1.0)))
ob_bloco_dungeon_wall_4884_2407_z0.location = (0.5, 3.175, 3.96)
ob_bloco_dungeon_wall_4885_2407_z_22.parent = ob_parede_interna_ew_02_y2407_x4881_4886
ob_bloco_dungeon_wall_4885_2407_z_22.matrix_parent_inverse = Matrix(((1.0, -0.0, 0.0, -0.0), (-0.0, 1.0, -0.0, -3.5), (0.0, -0.0, 1.0, -0.0), (-0.0, 0.0, -0.0, 1.0)))
ob_bloco_dungeon_wall_4885_2407_z_22.location = (1.5, 3.175, 1.32)
ob_bloco_dungeon_wall_4885_2407_z0.parent = ob_parede_interna_ew_02_y2407_x4881_4886
ob_bloco_dungeon_wall_4885_2407_z0.matrix_parent_inverse = Matrix(((1.0, -0.0, 0.0, -0.0), (-0.0, 1.0, -0.0, -3.5), (0.0, -0.0, 1.0, -0.0), (-0.0, 0.0, -0.0, 1.0)))
ob_bloco_dungeon_wall_4885_2407_z0.location = (1.5, 3.175, 3.96)
ob_bloco_dungeon_wall_4886_2407_z_22.parent = ob_parede_interna_ew_02_y2407_x4881_4886
ob_bloco_dungeon_wall_4886_2407_z_22.matrix_parent_inverse = Matrix(((1.0, -0.0, 0.0, -0.0), (-0.0, 1.0, -0.0, -3.5), (0.0, -0.0, 1.0, -0.0), (-0.0, 0.0, -0.0, 1.0)))
ob_bloco_dungeon_wall_4886_2407_z_22.location = (2.5, 3.175, 1.32)
ob_bloco_dungeon_wall_4886_2407_z0.parent = ob_parede_interna_ew_02_y2407_x4881_4886
ob_bloco_dungeon_wall_4886_2407_z0.matrix_parent_inverse = Matrix(((1.0, -0.0, 0.0, -0.0), (-0.0, 1.0, -0.0, -3.5), (0.0, -0.0, 1.0, -0.0), (-0.0, 0.0, -0.0, 1.0)))
ob_bloco_dungeon_wall_4886_2407_z0.location = (2.5, 3.175, 3.96)

# ---- collection membership
col_01_paredes_externas.objects.link(ob_parede_externa_norte_y2399_x4887_4887)
col_01_paredes_externas.objects.link(ob_bloco_dungeon_wall_4887_2399_z_22)
col_01_paredes_externas.objects.link(ob_parede_externa_sul_y2408_x4886_4886)
col_01_paredes_externas.objects.link(ob_bloco_wall_torch_4886_2408_z_7)
col_01_paredes_externas.objects.link(ob_parede_externa_oeste_x4880_y2407_2407)
col_01_paredes_externas.objects.link(ob_bloco_dungeon_wall_4880_2407_z_22)
col_01_paredes_externas.objects.link(ob_bloco_dungeon_wall_4880_2407_z0)
col_01_paredes_externas.objects.link(ob_parede_externa_leste_x4887_y2400_2407)
col_01_paredes_externas.objects.link(ob_bloco_dungeon_wall_4887_2400_z_22)
col_01_paredes_externas.objects.link(ob_bloco_dungeon_wall_4887_2401_z_22)
col_01_paredes_externas.objects.link(ob_bloco_dungeon_wall_4887_2402_z_22)
col_01_paredes_externas.objects.link(ob_bloco_dungeon_wall_4887_2403_z_22)
col_01_paredes_externas.objects.link(ob_bloco_dungeon_wall_4887_2404_z_22)
col_01_paredes_externas.objects.link(ob_bloco_dungeon_wall_4887_2405_z_22)
col_01_paredes_externas.objects.link(ob_bloco_dungeon_wall_4887_2406_z_22)
col_01_paredes_externas.objects.link(ob_bloco_dungeon_wall_4887_2407_z_22)
col_01_paredes_externas.objects.link(ob_bloco_dungeon_wall_4887_2407_z0)
col_02_paredes_internas.objects.link(ob_parede_interna_ew_02_y2407_x4881_4886)
col_02_paredes_internas.objects.link(ob_bloco_dungeon_wall_4881_2407_z_22)
col_02_paredes_internas.objects.link(ob_bloco_dungeon_wall_4881_2407_z0)
col_02_paredes_internas.objects.link(ob_bloco_dungeon_wall_4882_2407_z_22)
col_02_paredes_internas.objects.link(ob_bloco_dungeon_wall_4882_2407_z0)
col_02_paredes_internas.objects.link(ob_bloco_dungeon_wall_4883_2407_z_22)
col_02_paredes_internas.objects.link(ob_bloco_dungeon_wall_4883_2407_z0)
col_02_paredes_internas.objects.link(ob_bloco_dungeon_wall_4884_2407_z_22)
col_02_paredes_internas.objects.link(ob_bloco_dungeon_wall_4884_2407_z0)
col_02_paredes_internas.objects.link(ob_bloco_dungeon_wall_4885_2407_z_22)
col_02_paredes_internas.objects.link(ob_bloco_dungeon_wall_4885_2407_z0)
col_02_paredes_internas.objects.link(ob_bloco_dungeon_wall_4886_2407_z_22)
col_02_paredes_internas.objects.link(ob_bloco_dungeon_wall_4886_2407_z0)

# ---- scene / render settings (as saved in the file)
scene.frame_start = 1; scene.frame_end = 250; scene.frame_set(1)
scene.render.engine = 'BLENDER_EEVEE_NEXT'
scene.render.bake_bias = 0.0
scene.render.bake_samples = 0
scene.cycles.sampling_pattern = 'TABULATED_SOBOL'
scene.eevee.use_volume_custom_range = False
bpy.context.view_layer.update()

# ---- added for rendering (the .blend has no active camera and no usable light): camera, sun + grey world if the file has none
cam_auto = bpy.data.cameras.new('AutoCamera')
cam_auto.lens = 50.0
cam_auto.sensor_width = 36.0
cam_auto.clip_end = 1000.0
ob_auto_camera = bpy.data.objects.new('AutoCamera', cam_auto)
scene.collection.objects.link(ob_auto_camera)
ob_auto_camera.location = (12.3891, -15.1919, 12.5513)
ob_auto_camera.rotation_euler = (1.09748, -7.21219e-08, 0.694738)
scene.camera = ob_auto_camera
light_auto_sun = bpy.data.lights.new('AutoSun', 'SUN')
light_auto_sun.energy = 3.0
light_auto_sun.angle = 0.0523599
ob_auto_sun = bpy.data.objects.new('AutoSun', light_auto_sun)
scene.collection.objects.link(ob_auto_sun)
ob_auto_sun.rotation_euler = (0.872665, 0.174533, 0.523599)
if scene.world is None:
    world_auto = bpy.data.worlds.new('AutoWorld')
    world_auto.color = (0.3, 0.3, 0.3)
    scene.world = world_auto
bpy.context.view_layer.update()
